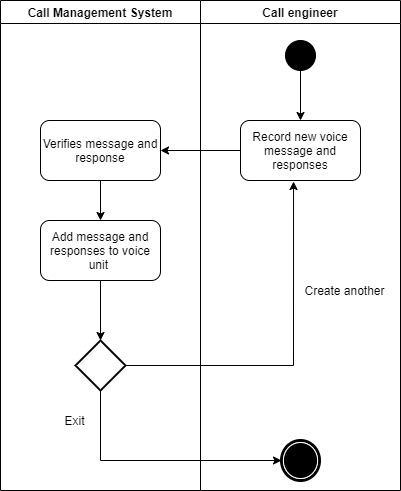

The diagram above was exported from draw.io. Its source (the exported page's mxGraphModel, read from the mxfile embedded in the PNG):
<mxGraphModel dx="2062" dy="1154" grid="1" gridSize="10" guides="1" tooltips="1" connect="1" arrows="1" fold="1" page="1" pageScale="1" pageWidth="827" pageHeight="1169" math="0" shadow="0">
  <root>
    <mxCell id="0" />
    <mxCell id="1" parent="0" />
    <mxCell id="xW1xmtza9uj1MsclGKI3-3" value="Call Management System" style="swimlane;" vertex="1" parent="1">
      <mxGeometry x="80" y="80" width="200" height="490" as="geometry" />
    </mxCell>
    <mxCell id="xW1xmtza9uj1MsclGKI3-19" style="edgeStyle=orthogonalEdgeStyle;rounded=0;orthogonalLoop=1;jettySize=auto;html=1;exitX=0.5;exitY=1;exitDx=0;exitDy=0;entryX=0.5;entryY=0;entryDx=0;entryDy=0;" edge="1" parent="xW1xmtza9uj1MsclGKI3-3" source="xW1xmtza9uj1MsclGKI3-14" target="xW1xmtza9uj1MsclGKI3-15">
      <mxGeometry relative="1" as="geometry" />
    </mxCell>
    <mxCell id="xW1xmtza9uj1MsclGKI3-14" value="Verifies message and response" style="shape=ext;rounded=1;html=1;whiteSpace=wrap;fillColor=#FFFFFF;" vertex="1" parent="xW1xmtza9uj1MsclGKI3-3">
      <mxGeometry x="40" y="120" width="120" height="60" as="geometry" />
    </mxCell>
    <mxCell id="xW1xmtza9uj1MsclGKI3-20" style="edgeStyle=orthogonalEdgeStyle;rounded=0;orthogonalLoop=1;jettySize=auto;html=1;exitX=0.5;exitY=1;exitDx=0;exitDy=0;" edge="1" parent="xW1xmtza9uj1MsclGKI3-3" source="xW1xmtza9uj1MsclGKI3-15" target="xW1xmtza9uj1MsclGKI3-16">
      <mxGeometry relative="1" as="geometry" />
    </mxCell>
    <mxCell id="xW1xmtza9uj1MsclGKI3-15" value="Add message and responses to voice unit&amp;nbsp;" style="shape=ext;rounded=1;html=1;whiteSpace=wrap;fillColor=#FFFFFF;" vertex="1" parent="xW1xmtza9uj1MsclGKI3-3">
      <mxGeometry x="40" y="220" width="120" height="60" as="geometry" />
    </mxCell>
    <mxCell id="xW1xmtza9uj1MsclGKI3-16" value="" style="strokeWidth=2;html=1;shape=mxgraph.flowchart.decision;whiteSpace=wrap;fillColor=#FFFFFF;" vertex="1" parent="xW1xmtza9uj1MsclGKI3-3">
      <mxGeometry x="75" y="340" width="50" height="50" as="geometry" />
    </mxCell>
    <mxCell id="xW1xmtza9uj1MsclGKI3-31" value="Exit" style="text;html=1;strokeColor=none;fillColor=none;align=center;verticalAlign=middle;whiteSpace=wrap;rounded=0;" vertex="1" parent="xW1xmtza9uj1MsclGKI3-3">
      <mxGeometry x="30" y="410" width="89" height="20" as="geometry" />
    </mxCell>
    <mxCell id="xW1xmtza9uj1MsclGKI3-5" value="Call engineer" style="swimlane;" vertex="1" parent="1">
      <mxGeometry x="280" y="80" width="200" height="490" as="geometry" />
    </mxCell>
    <mxCell id="xW1xmtza9uj1MsclGKI3-17" style="edgeStyle=orthogonalEdgeStyle;rounded=0;orthogonalLoop=1;jettySize=auto;html=1;exitX=0.5;exitY=1;exitDx=0;exitDy=0;entryX=0.5;entryY=0;entryDx=0;entryDy=0;" edge="1" parent="xW1xmtza9uj1MsclGKI3-5" source="xW1xmtza9uj1MsclGKI3-7" target="xW1xmtza9uj1MsclGKI3-13">
      <mxGeometry relative="1" as="geometry" />
    </mxCell>
    <mxCell id="xW1xmtza9uj1MsclGKI3-7" value="" style="shape=mxgraph.bpmn.shape;html=1;verticalLabelPosition=bottom;labelBackgroundColor=#ffffff;verticalAlign=top;align=center;perimeter=ellipsePerimeter;outlineConnect=0;outline=standard;symbol=general;fillColor=#000000;" vertex="1" parent="xW1xmtza9uj1MsclGKI3-5">
      <mxGeometry x="85" y="40" width="30" height="30" as="geometry" />
    </mxCell>
    <mxCell id="xW1xmtza9uj1MsclGKI3-11" value="" style="shape=mxgraph.bpmn.shape;html=1;verticalLabelPosition=bottom;labelBackgroundColor=#ffffff;verticalAlign=top;align=center;perimeter=ellipsePerimeter;outlineConnect=0;outline=end;symbol=terminate;fillColor=#FFFFFF;" vertex="1" parent="xW1xmtza9uj1MsclGKI3-5">
      <mxGeometry x="81" y="440" width="38" height="40" as="geometry" />
    </mxCell>
    <mxCell id="xW1xmtza9uj1MsclGKI3-13" value="Record new voice message and responses" style="shape=ext;rounded=1;html=1;whiteSpace=wrap;fillColor=#FFFFFF;" vertex="1" parent="xW1xmtza9uj1MsclGKI3-5">
      <mxGeometry x="40" y="120" width="120" height="60" as="geometry" />
    </mxCell>
    <mxCell id="xW1xmtza9uj1MsclGKI3-29" value="Create another" style="text;html=1;strokeColor=none;fillColor=none;align=center;verticalAlign=middle;whiteSpace=wrap;rounded=0;" vertex="1" parent="xW1xmtza9uj1MsclGKI3-5">
      <mxGeometry x="100" y="280" width="89" height="20" as="geometry" />
    </mxCell>
    <mxCell id="xW1xmtza9uj1MsclGKI3-18" style="edgeStyle=orthogonalEdgeStyle;rounded=0;orthogonalLoop=1;jettySize=auto;html=1;exitX=0;exitY=0.5;exitDx=0;exitDy=0;" edge="1" parent="1" source="xW1xmtza9uj1MsclGKI3-13" target="xW1xmtza9uj1MsclGKI3-14">
      <mxGeometry relative="1" as="geometry" />
    </mxCell>
    <mxCell id="xW1xmtza9uj1MsclGKI3-26" style="edgeStyle=orthogonalEdgeStyle;rounded=0;orthogonalLoop=1;jettySize=auto;html=1;exitX=1;exitY=0.5;exitDx=0;exitDy=0;exitPerimeter=0;entryX=0.442;entryY=1.017;entryDx=0;entryDy=0;entryPerimeter=0;" edge="1" parent="1" source="xW1xmtza9uj1MsclGKI3-16" target="xW1xmtza9uj1MsclGKI3-13">
      <mxGeometry relative="1" as="geometry" />
    </mxCell>
    <mxCell id="xW1xmtza9uj1MsclGKI3-27" style="edgeStyle=orthogonalEdgeStyle;rounded=0;orthogonalLoop=1;jettySize=auto;html=1;exitX=0.5;exitY=1;exitDx=0;exitDy=0;exitPerimeter=0;entryX=0;entryY=0.5;entryDx=0;entryDy=0;" edge="1" parent="1" source="xW1xmtza9uj1MsclGKI3-16" target="xW1xmtza9uj1MsclGKI3-11">
      <mxGeometry relative="1" as="geometry" />
    </mxCell>
  </root>
</mxGraphModel>